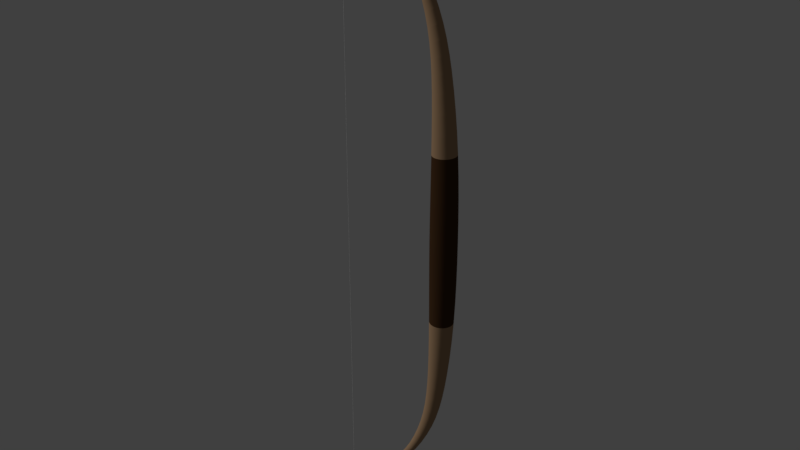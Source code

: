 # Source: Bow.blend  (saved by Blender 2.78.0; exported with 4.5.12 LTS)
import bpy
from mathutils import Matrix  # noqa: F401  (used for matrix-valued properties, if any)

bpy.ops.wm.read_factory_settings(use_empty=True)
scene = bpy.context.scene
scene.name = 'Scene'

# ---- collections
col_collection_1 = bpy.data.collections.new('Collection 1'); scene.collection.children.link(col_collection_1)

# ---- materials (node trees are filled in below, after node groups)
mat_bow_dark_material = bpy.data.materials.new('Bow_Dark_Material')
mat_bow_dark_material.alpha_threshold = 0.0
mat_bow_dark_material.use_transparent_shadow = False
mat_bow_dark_material.diffuse_color = (0.06125, 0.02956, 0.01298, 1.0)
mat_bow_dark_material.roughness = 0.5
mat_bow_light_material = bpy.data.materials.new('Bow_Light_Material')
mat_bow_light_material.alpha_threshold = 0.0
mat_bow_light_material.use_transparent_shadow = False
mat_bow_light_material.diffuse_color = (0.3844, 0.2441, 0.1393, 1.0)
mat_bow_light_material.roughness = 0.5

# ---- material node trees

# ---- world
world_world = bpy.data.worlds.new('World'); scene.world = world_world
world_world.color = (0.05088, 0.05088, 0.05088)
world_world.use_sun_shadow = False
world_world.sun_shadow_jitter_overblur = 0.0
world_world.cycles.sampling_method = 'MANUAL'

# ---- lights
light_sun = bpy.data.lights.new('Sun', 'SUN')
light_sun.transmission_factor = 0.0
light_sun.angle = 0.1993
light_sun.energy = 1.0
light_sun.shadow_buffer_clip_start = 0.5
light_sun.shadow_soft_size = 0.1
light_sun.shadow_cascade_max_distance = 1000.0

# ---- meshes
me_cylinder_002 = bpy.data.meshes.new('Cylinder.002')
me_cylinder_002.from_pydata([(-1.353, 0.001205, 0.0), (-1.353, 0.001188, 3.688), (-1.354, 0.0006959, 0.0), (-1.352, 0.001029, 3.688), (-1.354, -1.377e-07, 0.0), (-1.352, 0.0005942, 3.688), (-1.354, -0.0006962, 0.0), (-1.351, -1.372e-07, 3.688), (-1.353, -0.001206, 0.0), (-1.352, -0.0005944, 3.688), (-1.353, -0.001392, 0.0), (-1.352, -0.001029, 3.688), (-1.352, -0.001206, 0.0), (-1.353, -0.001189, 3.688), (-1.352, -0.0006962, 0.0), (-1.353, -0.001029, 3.688), (-1.351, -1.372e-07, 0.0), (-1.354, -0.0005944, 3.689), (-1.352, 0.0006959, 0.0), (-1.354, -1.377e-07, 3.689), (-1.352, 0.001205, 0.0), (-1.354, 0.0005942, 3.689), (-1.353, 0.001392, 0.0), (-1.353, 0.001029, 3.688), (-1.351, 0.0005668, 3.691), (-1.351, 0.0004908, 3.691), (-1.351, 0.0002833, 3.691), (-1.351, -1.371e-07, 3.691), (-1.351, -0.0002836, 3.691), (-1.351, -0.0004911, 3.691), (-1.351, -0.000567, 3.691), (-1.351, -0.0004911, 3.691), (-1.352, -0.0002836, 3.691), (-1.352, -1.374e-07, 3.691), (-1.352, 0.0002833, 3.691), (-1.351, 0.0004908, 3.691), (-1.35, 0.0001615, 3.693), (-1.35, 0.0001398, 3.693), (-1.35, 8.06e-05, 3.693), (-1.35, -2.546e-07, 3.693), (-1.35, -8.111e-05, 3.693), (-1.35, -0.0001403, 3.693), (-1.35, -0.000162, 3.693), (-1.35, -0.0001403, 3.693), (-1.35, -8.111e-05, 3.693), (-1.35, -2.547e-07, 3.693), (-1.35, 8.06e-05, 3.693), (-1.35, 0.0001398, 3.693)], [], [(5, 7, 16, 18), (23, 1, 22, 0), (7, 9, 14, 16), (9, 11, 12, 14), (11, 13, 10, 12), (13, 15, 8, 10), (15, 17, 6, 8), (17, 19, 4, 6), (19, 21, 2, 4), (3, 5, 18, 20), (23, 21, 34, 35), (21, 23, 0, 2), (1, 3, 20, 22), (37, 36, 47, 46, 45, 44, 43, 42, 41, 40, 39, 38), (28, 27, 39, 40), (5, 3, 25, 26), (21, 19, 33, 34), (19, 17, 32, 33), (17, 15, 31, 32), (15, 13, 30, 31), (13, 11, 29, 30), (11, 9, 28, 29), (9, 7, 27, 28), (1, 23, 35, 24), (3, 1, 24, 25), (7, 5, 26, 27), (35, 34, 46, 47), (25, 24, 36, 37), (32, 31, 43, 44), (29, 28, 40, 41), (24, 35, 47, 36), (26, 25, 37, 38), (33, 32, 44, 45), (30, 29, 41, 42), (27, 26, 38, 39), (34, 33, 45, 46), (31, 30, 42, 43)])
me_cylinder_002.use_remesh_preserve_volume = False
me_cylinder_002.use_remesh_preserve_attributes = False
me_cylinder_002.use_mirror_vertex_groups = False
me_cylinder_002.update()
me_cylinder_001 = bpy.data.meshes.new('Cylinder.001')
me_cylinder_001.from_pydata([(0.02772, 0.1466, 1.034), (0.08381, 0.1354, 1.034), (0.1314, 0.1036, 1.034), (0.1631, 0.05609, 1.034), (0.1743, -2.376e-07, 1.034), (0.1631, -0.05609, 1.034), (0.1314, -0.1036, 1.034), (0.08381, -0.1354, 1.034), (0.02772, -0.1466, 1.034), (-0.02837, -0.1354, 1.034), (-0.07593, -0.1036, 1.034), (-0.1077, -0.05609, 1.034), (-0.1189, -2.295e-07, 1.034), (-0.1077, 0.05609, 1.034), (-0.07593, 0.1036, 1.034), (-0.02837, 0.1354, 1.034), (-0.02997, 0.1042, 1.936), (0.008475, 0.09623, 1.947), (0.04106, 0.07365, 1.956), (0.06284, 0.03986, 1.962), (0.07048, -2.585e-07, 1.964), (0.06284, -0.03986, 1.962), (0.04106, -0.07365, 1.956), (0.008475, -0.09623, 1.947), (-0.02997, -0.1042, 1.936), (-0.06841, -0.09623, 1.926), (-0.101, -0.07365, 1.917), (-0.1228, -0.03986, 1.911), (-0.1304, -2.453e-07, 1.909), (-0.1228, 0.03986, 1.911), (-0.101, 0.07365, 1.917), (-0.06841, 0.09623, 1.926), (-0.1726, 0.07203, 2.488), (-0.1957, 0.05513, 2.478), (-0.2111, 0.02984, 2.471), (-0.2165, -3.086e-07, 2.468), (-0.2111, -0.02984, 2.471), (-0.1957, -0.05513, 2.478), (-0.1726, -0.07203, 2.488), (-0.1453, -0.07797, 2.5), (-0.1181, -0.07203, 2.512), (-0.09499, -0.05513, 2.523), (-0.07956, -0.02984, 2.53), (-0.07414, -3.215e-07, 2.532), (-0.07956, 0.02984, 2.53), (-0.09499, 0.05513, 2.523), (-0.1181, 0.07203, 2.512), (-0.1453, 0.07797, 2.5), (-0.4602, 0.04056, 3.094), (-0.4704, 0.03104, 3.084), (-0.4772, 0.0168, 3.078), (-0.4796, -3.798e-07, 3.075), (-0.4772, -0.0168, 3.078), (-0.4704, -0.03105, 3.084), (-0.4602, -0.04056, 3.094), (-0.4482, -0.0439, 3.106), (-0.4362, -0.04056, 3.118), (-0.426, -0.03105, 3.128), (-0.4192, -0.0168, 3.134), (-0.4168, -3.905e-07, 3.137), (-0.4192, 0.0168, 3.134), (-0.426, 0.03104, 3.128), (-0.4362, 0.04056, 3.118), (-0.4482, 0.0439, 3.106), (-0.8118, 0.02712, 3.435), (-0.8156, 0.02076, 3.427), (-0.8182, 0.01123, 3.421), (-0.8191, -4.24e-07, 3.419), (-0.8182, -0.01124, 3.421), (-0.8156, -0.02076, 3.427), (-0.8118, -0.02713, 3.435), (-0.8072, -0.02936, 3.446), (-0.8027, -0.02713, 3.456), (-0.7989, -0.02076, 3.465), (-0.7963, -0.01124, 3.47), (-0.7954, -4.328e-07, 3.472), (-0.7963, 0.01123, 3.47), (-0.7989, 0.02076, 3.465), (-0.8027, 0.02712, 3.456), (-0.8072, 0.02936, 3.446), (-1.118, 0.01689, 3.606), (-1.119, 0.01292, 3.601), (-1.12, 0.006995, 3.597), (-1.12, -4.45e-07, 3.596), (-1.12, -0.006996, 3.597), (-1.119, -0.01293, 3.601), (-1.118, -0.01689, 3.606), (-1.116, -0.01828, 3.613), (-1.114, -0.01689, 3.62), (-1.113, -0.01293, 3.626), (-1.112, -0.006996, 3.63), (-1.111, -4.507e-07, 3.631), (-1.112, 0.006995, 3.63), (-1.113, 0.01292, 3.626), (-1.114, 0.01689, 3.62), (-1.116, 0.01828, 3.613), (-1.351, 0.002424, 3.69), (-1.351, 0.001855, 3.689), (-1.351, 0.001004, 3.689), (-1.351, -4.576e-07, 3.688), (-1.351, -0.001005, 3.689), (-1.351, -0.001856, 3.689), (-1.351, -0.002425, 3.69), (-1.351, -0.002625, 3.691), (-1.35, -0.002425, 3.692), (-1.35, -0.001856, 3.693), (-1.35, -0.001005, 3.693), (-1.35, -4.585e-07, 3.693), (-1.35, 0.001004, 3.693), (-1.35, 0.001855, 3.693), (-1.35, 0.002424, 3.692), (-1.351, 0.002624, 3.691), (0.02772, 0.1622, 0.0), (0.08978, 0.1498, 0.0), (0.1424, 0.1147, 0.0), (0.1775, 0.06206, 0.0), (0.1899, -2.381e-07, 0.0), (0.1775, -0.06206, 0.0), (0.1424, -0.1147, 0.0), (0.08978, -0.1498, 0.0), (0.02772, -0.1622, 0.0), (-0.03434, -0.1498, 0.0), (-0.08695, -0.1147, 0.0), (-0.1221, -0.06206, 0.0), (-0.1344, -2.291e-07, 0.0), (-0.1221, 0.06206, 0.0), (-0.08695, 0.1147, 0.0), (-0.03434, 0.1498, 0.0)], [], [(5, 4, 20, 21), (29, 28, 35, 34), (10, 9, 25, 26), (15, 14, 30, 31), (3, 2, 18, 19), (8, 7, 23, 24), (1, 0, 16, 17), (13, 12, 28, 29), (6, 5, 21, 22), (11, 10, 26, 27), (0, 15, 31, 16), (4, 3, 19, 20), (9, 8, 24, 25), (14, 13, 29, 30), (2, 1, 17, 18), (7, 6, 22, 23), (12, 11, 27, 28), (19, 18, 45, 44), (16, 31, 32, 47), (21, 20, 43, 42), (17, 16, 47, 46), (28, 27, 36, 35), (24, 23, 40, 39), (20, 19, 44, 43), (31, 30, 33, 32), (27, 26, 37, 36), (23, 22, 41, 40), (35, 36, 52, 51), (26, 25, 38, 37), (30, 29, 34, 33), (18, 17, 46, 45), (22, 21, 42, 41), (25, 24, 39, 38), (32, 33, 49, 48), (37, 38, 54, 53), (34, 35, 51, 50), (45, 46, 62, 61), (39, 40, 56, 55), (36, 37, 53, 52), (47, 32, 48, 63), (38, 39, 55, 54), (46, 47, 63, 62), (40, 41, 57, 56), (33, 34, 50, 49), (41, 42, 58, 57), (42, 43, 59, 58), (44, 45, 61, 60), (43, 44, 60, 59), (62, 63, 79, 78), (60, 61, 77, 76), (49, 50, 66, 65), (53, 54, 70, 69), (48, 49, 65, 64), (51, 52, 68, 67), (55, 56, 72, 71), (50, 51, 67, 66), (57, 58, 74, 73), (52, 53, 69, 68), (59, 60, 76, 75), (54, 55, 71, 70), (61, 62, 78, 77), (56, 57, 73, 72), (63, 48, 64, 79), (58, 59, 75, 74), (70, 71, 87, 86), (77, 78, 94, 93), (72, 73, 89, 88), (79, 64, 80, 95), (74, 75, 91, 90), (78, 79, 95, 94), (76, 77, 93, 92), (65, 66, 82, 81), (69, 70, 86, 85), (64, 65, 81, 80), (67, 68, 84, 83), (71, 72, 88, 87), (66, 67, 83, 82), (73, 74, 90, 89), (68, 69, 85, 84), (75, 76, 92, 91), (87, 88, 104, 103), (82, 83, 99, 98), (89, 90, 106, 105), (84, 85, 101, 100), (91, 92, 108, 107), (86, 87, 103, 102), (93, 94, 110, 109), (88, 89, 105, 104), (95, 80, 96, 111), (90, 91, 107, 106), (94, 95, 111, 110), (92, 93, 109, 108), (81, 82, 98, 97), (85, 86, 102, 101), (80, 81, 97, 96), (83, 84, 100, 99), (13, 14, 126, 125), (6, 7, 119, 118), (14, 15, 127, 126), (7, 8, 120, 119), (0, 1, 113, 112), (15, 0, 112, 127), (8, 9, 121, 120), (1, 2, 114, 113), (9, 10, 122, 121), (2, 3, 115, 114), (10, 11, 123, 122), (3, 4, 116, 115), (11, 12, 124, 123), (4, 5, 117, 116), (12, 13, 125, 124), (5, 6, 118, 117)])
me_cylinder_001.polygons.foreach_set('material_index', [1, 1, 1, 1, 1, 1, 1, 1, 1, 1, 1, 1, 1, 1, 1, 1, 1, 1, 1, 1, 1, 1, 1, 1, 1, 1, 1, 1, 1, 1, 1, 1, 1, 1, 1, 1, 1, 1, 1, 1, 1, 1, 1, 1, 1, 1, 1, 1, 1, 1, 1, 1, 1, 1, 1, 1, 1, 1, 1, 1, 1, 1, 1, 1, 1, 1, 1, 1, 1, 1, 1, 1, 1, 1, 1, 1, 1, 1, 1, 1, 1, 1, 1, 1, 1, 1, 1, 1, 1, 1, 1, 1, 1, 1, 1, 1, 0, 0, 0, 0, 0, 0, 0, 0, 0, 0, 0, 0, 0, 0, 0, 0])
me_cylinder_001.materials.append(mat_bow_dark_material)
me_cylinder_001.materials.append(mat_bow_light_material)
me_cylinder_001.use_remesh_preserve_volume = False
me_cylinder_001.use_remesh_preserve_attributes = False
me_cylinder_001.use_mirror_vertex_groups = False
me_cylinder_001.update()

# ---- objects
ob_cylinder = bpy.data.objects.new('Cylinder', me_cylinder_002)
ob_bow = bpy.data.objects.new('Bow', me_cylinder_001)
ob_sun = bpy.data.objects.new('Sun', light_sun)

# ---- transforms, parenting, visibility, modifiers, constraints
ob_cylinder.location = (0.0, 0.0, 0.0)
ob_cylinder.lineart.crease_threshold = 0.0
_m = ob_cylinder.modifiers.new('Mirror', 'MIRROR')
_m.use_axis = (False, False, True)
_m.use_clip = True
ob_bow.location = (0.0, 0.0, 0.0)
ob_bow.lineart.crease_threshold = 0.0
_m = ob_bow.modifiers.new('Mirror', 'MIRROR')
_m.use_axis = (False, False, True)
_m.use_clip = True
_m = ob_bow.modifiers.new('Subsurf', 'SUBSURF')
_m.uv_smooth = 'PRESERVE_CORNERS'
_m.quality = 2
_m.show_only_control_edges = False
ob_sun.location = (-6.546, -6.857, 6.333)
ob_sun.rotation_euler = (0.5753, -0.8134, -1.421e-07)
ob_sun.lineart.crease_threshold = 0.0

# ---- collection membership
col_collection_1.objects.link(ob_cylinder)
col_collection_1.objects.link(ob_bow)
col_collection_1.objects.link(ob_sun)

# ---- scene / render settings (as saved in the file)
scene.frame_start = 1; scene.frame_end = 250; scene.frame_set(1)
scene.render.engine = 'BLENDER_EEVEE_NEXT'
scene.render.resolution_percentage = 50
scene.render.dither_intensity = 0.0
scene.cycles.use_denoising = False
scene.cycles.samples = 128
scene.cycles.sampling_pattern = 'TABULATED_SOBOL'
scene.cycles.light_sampling_threshold = 0.0
scene.cycles.use_adaptive_sampling = False
scene.cycles.use_light_tree = False
scene.cycles.blur_glossy = 0.0
scene.cycles.sample_clamp_indirect = 0.0
scene.view_settings.view_transform = 'Standard'
bpy.context.view_layer.update()

# ---- added for rendering (the .blend has no active camera): camera
cam_auto = bpy.data.cameras.new('AutoCamera')
cam_auto.lens = 50.0
cam_auto.sensor_width = 36.0
cam_auto.clip_end = 1000.0
ob_auto_camera = bpy.data.objects.new('AutoCamera', cam_auto)
scene.collection.objects.link(ob_auto_camera)
ob_auto_camera.location = (6.40657, -8.38644, 5.59096)
ob_auto_camera.rotation_euler = (1.09748, -7.21219e-08, 0.694738)
scene.camera = ob_auto_camera
bpy.context.view_layer.update()
